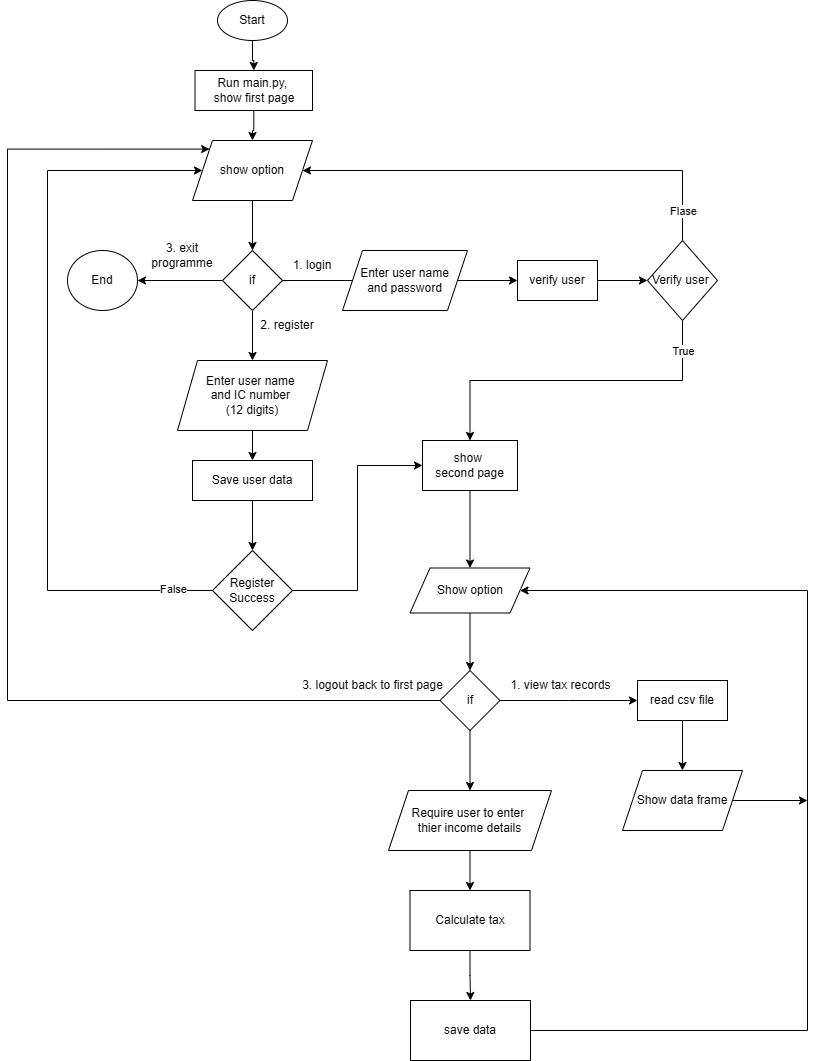

The diagram above was exported from draw.io. Its source (the exported page's mxGraphModel, read from the mxfile embedded in the PNG):
<mxGraphModel dx="1213" dy="604" grid="1" gridSize="10" guides="1" tooltips="1" connect="1" arrows="1" fold="1" page="1" pageScale="1" pageWidth="827" pageHeight="1169" math="0" shadow="0">
  <root>
    <mxCell id="WIyWlLk6GJQsqaUBKTNV-0" />
    <mxCell id="WIyWlLk6GJQsqaUBKTNV-1" parent="WIyWlLk6GJQsqaUBKTNV-0" />
    <mxCell id="JdAZ2cySLwuWak4YsMem-2" style="edgeStyle=orthogonalEdgeStyle;rounded=0;orthogonalLoop=1;jettySize=auto;html=1;" parent="WIyWlLk6GJQsqaUBKTNV-1" source="o1jFse1Ho-8cPkj3V7hL-0" target="JdAZ2cySLwuWak4YsMem-1" edge="1">
      <mxGeometry relative="1" as="geometry" />
    </mxCell>
    <mxCell id="o1jFse1Ho-8cPkj3V7hL-0" value="Start" style="ellipse;whiteSpace=wrap;html=1;" parent="WIyWlLk6GJQsqaUBKTNV-1" vertex="1">
      <mxGeometry x="220" y="20" width="70" height="40" as="geometry" />
    </mxCell>
    <mxCell id="o1jFse1Ho-8cPkj3V7hL-12" style="edgeStyle=orthogonalEdgeStyle;rounded=0;orthogonalLoop=1;jettySize=auto;html=1;" parent="WIyWlLk6GJQsqaUBKTNV-1" source="o1jFse1Ho-8cPkj3V7hL-1" target="o1jFse1Ho-8cPkj3V7hL-14" edge="1">
      <mxGeometry relative="1" as="geometry">
        <mxPoint x="140" y="300" as="targetPoint" />
      </mxGeometry>
    </mxCell>
    <mxCell id="JdAZ2cySLwuWak4YsMem-4" style="edgeStyle=orthogonalEdgeStyle;rounded=0;orthogonalLoop=1;jettySize=auto;html=1;" parent="WIyWlLk6GJQsqaUBKTNV-1" source="o1jFse1Ho-8cPkj3V7hL-1" target="JdAZ2cySLwuWak4YsMem-5" edge="1">
      <mxGeometry relative="1" as="geometry">
        <mxPoint x="255" y="380" as="targetPoint" />
      </mxGeometry>
    </mxCell>
    <mxCell id="o1jFse1Ho-8cPkj3V7hL-1" value="if" style="rhombus;whiteSpace=wrap;html=1;" parent="WIyWlLk6GJQsqaUBKTNV-1" vertex="1">
      <mxGeometry x="225" y="270" width="60" height="60" as="geometry" />
    </mxCell>
    <mxCell id="o1jFse1Ho-8cPkj3V7hL-22" style="edgeStyle=orthogonalEdgeStyle;rounded=0;orthogonalLoop=1;jettySize=auto;html=1;entryX=0.5;entryY=0;entryDx=0;entryDy=0;" parent="WIyWlLk6GJQsqaUBKTNV-1" source="o1jFse1Ho-8cPkj3V7hL-2" target="o1jFse1Ho-8cPkj3V7hL-1" edge="1">
      <mxGeometry relative="1" as="geometry" />
    </mxCell>
    <mxCell id="o1jFse1Ho-8cPkj3V7hL-2" value="show option" style="shape=parallelogram;perimeter=parallelogramPerimeter;whiteSpace=wrap;html=1;fixedSize=1;" parent="WIyWlLk6GJQsqaUBKTNV-1" vertex="1">
      <mxGeometry x="195" y="160" width="120" height="60" as="geometry" />
    </mxCell>
    <mxCell id="o1jFse1Ho-8cPkj3V7hL-6" value="" style="endArrow=classic;html=1;rounded=0;exitX=1;exitY=0.5;exitDx=0;exitDy=0;" parent="WIyWlLk6GJQsqaUBKTNV-1" source="o1jFse1Ho-8cPkj3V7hL-1" target="o1jFse1Ho-8cPkj3V7hL-16" edge="1">
      <mxGeometry width="50" height="50" relative="1" as="geometry">
        <mxPoint x="285" y="300" as="sourcePoint" />
        <mxPoint x="360" y="300" as="targetPoint" />
      </mxGeometry>
    </mxCell>
    <mxCell id="o1jFse1Ho-8cPkj3V7hL-7" value="1. login" style="text;html=1;align=center;verticalAlign=middle;whiteSpace=wrap;rounded=0;" parent="WIyWlLk6GJQsqaUBKTNV-1" vertex="1">
      <mxGeometry x="285" y="270" width="60" height="30" as="geometry" />
    </mxCell>
    <mxCell id="o1jFse1Ho-8cPkj3V7hL-8" value="2. register" style="text;html=1;align=center;verticalAlign=middle;whiteSpace=wrap;rounded=0;" parent="WIyWlLk6GJQsqaUBKTNV-1" vertex="1">
      <mxGeometry x="260" y="330" width="60" height="30" as="geometry" />
    </mxCell>
    <mxCell id="o1jFse1Ho-8cPkj3V7hL-10" value="3. exit programme" style="text;html=1;align=center;verticalAlign=middle;whiteSpace=wrap;rounded=0;" parent="WIyWlLk6GJQsqaUBKTNV-1" vertex="1">
      <mxGeometry x="155" y="260" width="60" height="30" as="geometry" />
    </mxCell>
    <mxCell id="o1jFse1Ho-8cPkj3V7hL-14" value="End" style="ellipse;whiteSpace=wrap;html=1;" parent="WIyWlLk6GJQsqaUBKTNV-1" vertex="1">
      <mxGeometry x="70" y="270" width="70" height="60" as="geometry" />
    </mxCell>
    <mxCell id="JdAZ2cySLwuWak4YsMem-14" style="edgeStyle=orthogonalEdgeStyle;rounded=0;orthogonalLoop=1;jettySize=auto;html=1;entryX=0;entryY=0.5;entryDx=0;entryDy=0;" parent="WIyWlLk6GJQsqaUBKTNV-1" source="o1jFse1Ho-8cPkj3V7hL-16" target="o1jFse1Ho-8cPkj3V7hL-17" edge="1">
      <mxGeometry relative="1" as="geometry" />
    </mxCell>
    <mxCell id="o1jFse1Ho-8cPkj3V7hL-16" value="verify user" style="rounded=0;whiteSpace=wrap;html=1;" parent="WIyWlLk6GJQsqaUBKTNV-1" vertex="1">
      <mxGeometry x="520" y="280" width="80" height="40" as="geometry" />
    </mxCell>
    <mxCell id="o1jFse1Ho-8cPkj3V7hL-19" style="edgeStyle=orthogonalEdgeStyle;rounded=0;orthogonalLoop=1;jettySize=auto;html=1;exitX=0.5;exitY=0;exitDx=0;exitDy=0;entryX=1;entryY=0.5;entryDx=0;entryDy=0;" parent="WIyWlLk6GJQsqaUBKTNV-1" source="o1jFse1Ho-8cPkj3V7hL-17" target="o1jFse1Ho-8cPkj3V7hL-2" edge="1">
      <mxGeometry relative="1" as="geometry">
        <mxPoint x="260" y="240" as="targetPoint" />
        <Array as="points">
          <mxPoint x="685" y="190" />
        </Array>
        <mxPoint x="710" y="210" as="sourcePoint" />
      </mxGeometry>
    </mxCell>
    <mxCell id="o1jFse1Ho-8cPkj3V7hL-23" value="Flase" style="edgeLabel;html=1;align=center;verticalAlign=middle;resizable=0;points=[];" parent="o1jFse1Ho-8cPkj3V7hL-19" vertex="1" connectable="0">
      <mxGeometry x="-0.4828" relative="1" as="geometry">
        <mxPoint x="46" y="40" as="offset" />
      </mxGeometry>
    </mxCell>
    <mxCell id="o1jFse1Ho-8cPkj3V7hL-25" value="" style="edgeStyle=orthogonalEdgeStyle;rounded=0;orthogonalLoop=1;jettySize=auto;html=1;entryX=0.5;entryY=0;entryDx=0;entryDy=0;" parent="WIyWlLk6GJQsqaUBKTNV-1" source="o1jFse1Ho-8cPkj3V7hL-17" target="JdAZ2cySLwuWak4YsMem-16" edge="1">
      <mxGeometry relative="1" as="geometry">
        <mxPoint x="685" y="500" as="targetPoint" />
        <Array as="points">
          <mxPoint x="685" y="400" />
          <mxPoint x="473" y="400" />
        </Array>
      </mxGeometry>
    </mxCell>
    <mxCell id="o1jFse1Ho-8cPkj3V7hL-27" value="True" style="edgeLabel;html=1;align=center;verticalAlign=middle;resizable=0;points=[];" parent="o1jFse1Ho-8cPkj3V7hL-25" vertex="1" connectable="0">
      <mxGeometry x="-0.2333" y="2" relative="1" as="geometry">
        <mxPoint x="67" y="-32" as="offset" />
      </mxGeometry>
    </mxCell>
    <mxCell id="o1jFse1Ho-8cPkj3V7hL-17" value="Verify user&amp;nbsp;" style="rhombus;whiteSpace=wrap;html=1;" parent="WIyWlLk6GJQsqaUBKTNV-1" vertex="1">
      <mxGeometry x="650" y="260" width="70" height="80" as="geometry" />
    </mxCell>
    <mxCell id="JdAZ2cySLwuWak4YsMem-3" style="edgeStyle=orthogonalEdgeStyle;rounded=0;orthogonalLoop=1;jettySize=auto;html=1;entryX=0.5;entryY=0;entryDx=0;entryDy=0;" parent="WIyWlLk6GJQsqaUBKTNV-1" source="JdAZ2cySLwuWak4YsMem-1" target="o1jFse1Ho-8cPkj3V7hL-2" edge="1">
      <mxGeometry relative="1" as="geometry" />
    </mxCell>
    <mxCell id="JdAZ2cySLwuWak4YsMem-1" value="Run main.py,&amp;nbsp;&lt;div&gt;show first page&lt;/div&gt;" style="rounded=0;whiteSpace=wrap;html=1;" parent="WIyWlLk6GJQsqaUBKTNV-1" vertex="1">
      <mxGeometry x="197.5" y="90" width="117.5" height="40" as="geometry" />
    </mxCell>
    <mxCell id="JdAZ2cySLwuWak4YsMem-10" style="edgeStyle=orthogonalEdgeStyle;rounded=0;orthogonalLoop=1;jettySize=auto;html=1;entryX=0.5;entryY=0;entryDx=0;entryDy=0;" parent="WIyWlLk6GJQsqaUBKTNV-1" source="JdAZ2cySLwuWak4YsMem-5" target="JdAZ2cySLwuWak4YsMem-9" edge="1">
      <mxGeometry relative="1" as="geometry" />
    </mxCell>
    <mxCell id="JdAZ2cySLwuWak4YsMem-5" value="Enter user name&amp;nbsp;&lt;div&gt;and IC number&amp;nbsp;&lt;/div&gt;&lt;div&gt;(12 digits)&lt;/div&gt;" style="shape=parallelogram;perimeter=parallelogramPerimeter;whiteSpace=wrap;html=1;fixedSize=1;" parent="WIyWlLk6GJQsqaUBKTNV-1" vertex="1">
      <mxGeometry x="180" y="380" width="150" height="70" as="geometry" />
    </mxCell>
    <mxCell id="JdAZ2cySLwuWak4YsMem-7" value="Enter user name&lt;br&gt;and password" style="shape=parallelogram;perimeter=parallelogramPerimeter;whiteSpace=wrap;html=1;fixedSize=1;" parent="WIyWlLk6GJQsqaUBKTNV-1" vertex="1">
      <mxGeometry x="345" y="270" width="125" height="60" as="geometry" />
    </mxCell>
    <mxCell id="JdAZ2cySLwuWak4YsMem-12" style="edgeStyle=orthogonalEdgeStyle;rounded=0;orthogonalLoop=1;jettySize=auto;html=1;entryX=0;entryY=0.5;entryDx=0;entryDy=0;" parent="WIyWlLk6GJQsqaUBKTNV-1" source="JdAZ2cySLwuWak4YsMem-8" target="o1jFse1Ho-8cPkj3V7hL-2" edge="1">
      <mxGeometry relative="1" as="geometry">
        <mxPoint x="20" y="190" as="targetPoint" />
        <Array as="points">
          <mxPoint x="50" y="610" />
          <mxPoint x="50" y="190" />
        </Array>
      </mxGeometry>
    </mxCell>
    <mxCell id="JdAZ2cySLwuWak4YsMem-13" value="False&lt;div&gt;&lt;br&gt;&lt;/div&gt;" style="edgeLabel;html=1;align=center;verticalAlign=middle;resizable=0;points=[];" parent="JdAZ2cySLwuWak4YsMem-12" vertex="1" connectable="0">
      <mxGeometry x="-0.8919" y="5" relative="1" as="geometry">
        <mxPoint as="offset" />
      </mxGeometry>
    </mxCell>
    <mxCell id="JdAZ2cySLwuWak4YsMem-15" style="edgeStyle=orthogonalEdgeStyle;rounded=0;orthogonalLoop=1;jettySize=auto;html=1;entryX=0;entryY=0.5;entryDx=0;entryDy=0;" parent="WIyWlLk6GJQsqaUBKTNV-1" source="JdAZ2cySLwuWak4YsMem-8" target="JdAZ2cySLwuWak4YsMem-16" edge="1">
      <mxGeometry relative="1" as="geometry">
        <mxPoint x="520" y="610" as="targetPoint" />
      </mxGeometry>
    </mxCell>
    <mxCell id="JdAZ2cySLwuWak4YsMem-8" value="Register Success" style="rhombus;whiteSpace=wrap;html=1;" parent="WIyWlLk6GJQsqaUBKTNV-1" vertex="1">
      <mxGeometry x="215" y="570" width="80" height="80" as="geometry" />
    </mxCell>
    <mxCell id="JdAZ2cySLwuWak4YsMem-11" style="edgeStyle=orthogonalEdgeStyle;rounded=0;orthogonalLoop=1;jettySize=auto;html=1;entryX=0.5;entryY=0;entryDx=0;entryDy=0;" parent="WIyWlLk6GJQsqaUBKTNV-1" source="JdAZ2cySLwuWak4YsMem-9" target="JdAZ2cySLwuWak4YsMem-8" edge="1">
      <mxGeometry relative="1" as="geometry" />
    </mxCell>
    <mxCell id="JdAZ2cySLwuWak4YsMem-9" value="Save user data" style="rounded=0;whiteSpace=wrap;html=1;" parent="WIyWlLk6GJQsqaUBKTNV-1" vertex="1">
      <mxGeometry x="195" y="480" width="120" height="40" as="geometry" />
    </mxCell>
    <mxCell id="JdAZ2cySLwuWak4YsMem-20" value="" style="edgeStyle=orthogonalEdgeStyle;rounded=0;orthogonalLoop=1;jettySize=auto;html=1;" parent="WIyWlLk6GJQsqaUBKTNV-1" source="JdAZ2cySLwuWak4YsMem-16" target="JdAZ2cySLwuWak4YsMem-19" edge="1">
      <mxGeometry relative="1" as="geometry" />
    </mxCell>
    <mxCell id="JdAZ2cySLwuWak4YsMem-16" value="show&amp;nbsp;&lt;div&gt;second page&lt;/div&gt;" style="rounded=0;whiteSpace=wrap;html=1;" parent="WIyWlLk6GJQsqaUBKTNV-1" vertex="1">
      <mxGeometry x="425" y="460" width="95" height="50" as="geometry" />
    </mxCell>
    <mxCell id="JdAZ2cySLwuWak4YsMem-22" style="edgeStyle=orthogonalEdgeStyle;rounded=0;orthogonalLoop=1;jettySize=auto;html=1;" parent="WIyWlLk6GJQsqaUBKTNV-1" source="JdAZ2cySLwuWak4YsMem-19" target="JdAZ2cySLwuWak4YsMem-21" edge="1">
      <mxGeometry relative="1" as="geometry" />
    </mxCell>
    <mxCell id="JdAZ2cySLwuWak4YsMem-19" value="Show option" style="shape=parallelogram;perimeter=parallelogramPerimeter;whiteSpace=wrap;html=1;fixedSize=1;rounded=0;" parent="WIyWlLk6GJQsqaUBKTNV-1" vertex="1">
      <mxGeometry x="412.5" y="587.5" width="120" height="45" as="geometry" />
    </mxCell>
    <mxCell id="JdAZ2cySLwuWak4YsMem-23" style="edgeStyle=orthogonalEdgeStyle;rounded=0;orthogonalLoop=1;jettySize=auto;html=1;entryX=0;entryY=0;entryDx=0;entryDy=0;" parent="WIyWlLk6GJQsqaUBKTNV-1" source="JdAZ2cySLwuWak4YsMem-21" target="o1jFse1Ho-8cPkj3V7hL-2" edge="1">
      <mxGeometry relative="1" as="geometry">
        <mxPoint x="285" y="720" as="targetPoint" />
        <Array as="points">
          <mxPoint x="10" y="720" />
          <mxPoint x="10" y="169" />
        </Array>
      </mxGeometry>
    </mxCell>
    <mxCell id="JdAZ2cySLwuWak4YsMem-24" style="edgeStyle=orthogonalEdgeStyle;rounded=0;orthogonalLoop=1;jettySize=auto;html=1;" parent="WIyWlLk6GJQsqaUBKTNV-1" source="JdAZ2cySLwuWak4YsMem-21" edge="1">
      <mxGeometry relative="1" as="geometry">
        <mxPoint x="640" y="720" as="targetPoint" />
      </mxGeometry>
    </mxCell>
    <mxCell id="JdAZ2cySLwuWak4YsMem-25" style="edgeStyle=orthogonalEdgeStyle;rounded=0;orthogonalLoop=1;jettySize=auto;html=1;entryX=0.5;entryY=0;entryDx=0;entryDy=0;" parent="WIyWlLk6GJQsqaUBKTNV-1" source="JdAZ2cySLwuWak4YsMem-21" target="JdAZ2cySLwuWak4YsMem-36" edge="1">
      <mxGeometry relative="1" as="geometry">
        <mxPoint x="330" y="780" as="targetPoint" />
        <Array as="points" />
      </mxGeometry>
    </mxCell>
    <mxCell id="JdAZ2cySLwuWak4YsMem-21" value="if" style="rhombus;whiteSpace=wrap;html=1;" parent="WIyWlLk6GJQsqaUBKTNV-1" vertex="1">
      <mxGeometry x="442.5" y="690" width="60" height="60" as="geometry" />
    </mxCell>
    <mxCell id="JdAZ2cySLwuWak4YsMem-28" value="3. logout back to first page" style="text;html=1;align=center;verticalAlign=middle;resizable=0;points=[];autosize=1;strokeColor=none;fillColor=none;" parent="WIyWlLk6GJQsqaUBKTNV-1" vertex="1">
      <mxGeometry x="295" y="690" width="160" height="30" as="geometry" />
    </mxCell>
    <mxCell id="JdAZ2cySLwuWak4YsMem-29" value="1. view tax records" style="text;html=1;align=center;verticalAlign=middle;resizable=0;points=[];autosize=1;strokeColor=none;fillColor=none;" parent="WIyWlLk6GJQsqaUBKTNV-1" vertex="1">
      <mxGeometry x="502.5" y="690" width="120" height="30" as="geometry" />
    </mxCell>
    <mxCell id="JdAZ2cySLwuWak4YsMem-33" style="edgeStyle=orthogonalEdgeStyle;rounded=0;orthogonalLoop=1;jettySize=auto;html=1;" parent="WIyWlLk6GJQsqaUBKTNV-1" source="JdAZ2cySLwuWak4YsMem-32" target="JdAZ2cySLwuWak4YsMem-34" edge="1">
      <mxGeometry relative="1" as="geometry">
        <mxPoint x="685" y="780" as="targetPoint" />
      </mxGeometry>
    </mxCell>
    <mxCell id="JdAZ2cySLwuWak4YsMem-32" value="read csv file" style="rounded=0;whiteSpace=wrap;html=1;" parent="WIyWlLk6GJQsqaUBKTNV-1" vertex="1">
      <mxGeometry x="640" y="700" width="90" height="40" as="geometry" />
    </mxCell>
    <mxCell id="JdAZ2cySLwuWak4YsMem-42" style="edgeStyle=orthogonalEdgeStyle;rounded=0;orthogonalLoop=1;jettySize=auto;html=1;" parent="WIyWlLk6GJQsqaUBKTNV-1" source="JdAZ2cySLwuWak4YsMem-34" edge="1">
      <mxGeometry relative="1" as="geometry">
        <mxPoint x="810" y="820" as="targetPoint" />
      </mxGeometry>
    </mxCell>
    <mxCell id="JdAZ2cySLwuWak4YsMem-34" value="Show data frame" style="shape=parallelogram;perimeter=parallelogramPerimeter;whiteSpace=wrap;html=1;fixedSize=1;" parent="WIyWlLk6GJQsqaUBKTNV-1" vertex="1">
      <mxGeometry x="625" y="790" width="120" height="60" as="geometry" />
    </mxCell>
    <mxCell id="JdAZ2cySLwuWak4YsMem-40" style="edgeStyle=orthogonalEdgeStyle;rounded=0;orthogonalLoop=1;jettySize=auto;html=1;entryX=0.5;entryY=0;entryDx=0;entryDy=0;" parent="WIyWlLk6GJQsqaUBKTNV-1" source="JdAZ2cySLwuWak4YsMem-35" target="JdAZ2cySLwuWak4YsMem-39" edge="1">
      <mxGeometry relative="1" as="geometry" />
    </mxCell>
    <mxCell id="JdAZ2cySLwuWak4YsMem-35" value="Calculate tax" style="rounded=0;whiteSpace=wrap;html=1;" parent="WIyWlLk6GJQsqaUBKTNV-1" vertex="1">
      <mxGeometry x="412.5" y="910" width="120" height="60" as="geometry" />
    </mxCell>
    <mxCell id="JdAZ2cySLwuWak4YsMem-38" style="edgeStyle=orthogonalEdgeStyle;rounded=0;orthogonalLoop=1;jettySize=auto;html=1;" parent="WIyWlLk6GJQsqaUBKTNV-1" source="JdAZ2cySLwuWak4YsMem-36" target="JdAZ2cySLwuWak4YsMem-35" edge="1">
      <mxGeometry relative="1" as="geometry" />
    </mxCell>
    <mxCell id="JdAZ2cySLwuWak4YsMem-36" value="Require user to enter&amp;nbsp;&lt;div&gt;thier income details&lt;/div&gt;" style="shape=parallelogram;perimeter=parallelogramPerimeter;whiteSpace=wrap;html=1;fixedSize=1;" parent="WIyWlLk6GJQsqaUBKTNV-1" vertex="1">
      <mxGeometry x="391" y="810" width="163" height="60" as="geometry" />
    </mxCell>
    <mxCell id="JdAZ2cySLwuWak4YsMem-41" style="edgeStyle=orthogonalEdgeStyle;rounded=0;orthogonalLoop=1;jettySize=auto;html=1;entryX=1;entryY=0.5;entryDx=0;entryDy=0;" parent="WIyWlLk6GJQsqaUBKTNV-1" source="JdAZ2cySLwuWak4YsMem-39" target="JdAZ2cySLwuWak4YsMem-19" edge="1">
      <mxGeometry relative="1" as="geometry">
        <Array as="points">
          <mxPoint x="810" y="1050" />
          <mxPoint x="810" y="610" />
        </Array>
      </mxGeometry>
    </mxCell>
    <mxCell id="JdAZ2cySLwuWak4YsMem-39" value="save data" style="rounded=0;whiteSpace=wrap;html=1;" parent="WIyWlLk6GJQsqaUBKTNV-1" vertex="1">
      <mxGeometry x="413" y="1020" width="120" height="60" as="geometry" />
    </mxCell>
  </root>
</mxGraphModel>